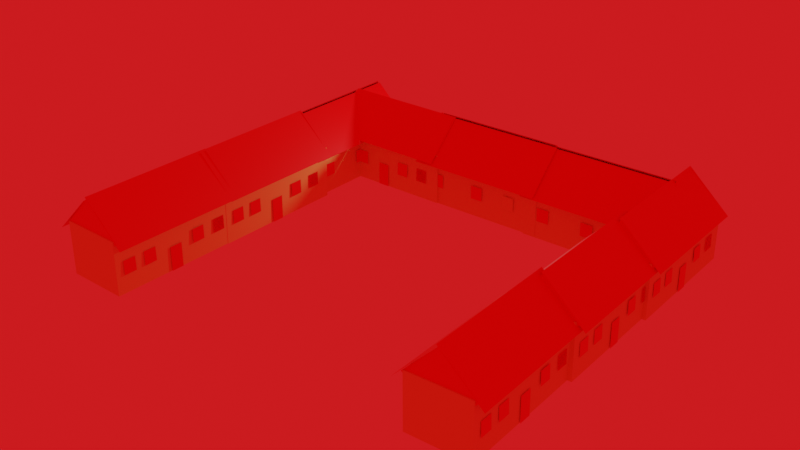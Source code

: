 # Source: POMPEII_HOUSE_STRUCTURE_B32.blend  (saved by Blender 3.5.10; exported with 4.5.12 LTS)
import bpy
from mathutils import Matrix  # noqa: F401  (used for matrix-valued properties, if any)

bpy.ops.wm.read_factory_settings(use_empty=True)
scene = bpy.context.scene
scene.name = 'Scene'

# ---- collections
col_collection = bpy.data.collections.new('Collection'); scene.collection.children.link(col_collection)

# ---- materials (node trees are filled in below, after node groups)
mat_material_003 = bpy.data.materials.new('Material.003')
mat_material_003.use_transparent_shadow = False
mat_material_001 = bpy.data.materials.new('Material.001')
mat_material_001.use_transparent_shadow = False
mat_material_002 = bpy.data.materials.new('Material.002')
mat_material_002.use_transparent_shadow = False
mat_material_004 = bpy.data.materials.new('Material.004')
mat_material_004.use_transparent_shadow = False
mat_material_005 = bpy.data.materials.new('Material.005')
mat_material_005.use_transparent_shadow = False
mat_material_006 = bpy.data.materials.new('Material.006')
mat_material_006.use_transparent_shadow = False
mat_material_007 = bpy.data.materials.new('Material.007')
mat_material_007.use_transparent_shadow = False
mat_material_008 = bpy.data.materials.new('Material.008')
mat_material_008.use_transparent_shadow = False
mat_material_009 = bpy.data.materials.new('Material.009')
mat_material_009.use_transparent_shadow = False
mat_material_010 = bpy.data.materials.new('Material.010')
mat_material_010.use_transparent_shadow = False
mat_material_011 = bpy.data.materials.new('Material.011')
mat_material_011.use_transparent_shadow = False
mat_material_012 = bpy.data.materials.new('Material.012')
mat_material_012.use_transparent_shadow = False
mat_material_013 = bpy.data.materials.new('Material.013')
mat_material_013.use_transparent_shadow = False
mat_material_014 = bpy.data.materials.new('Material.014')
mat_material_014.use_transparent_shadow = False
mat_material_015 = bpy.data.materials.new('Material.015')
mat_material_015.use_transparent_shadow = False
mat_material_016 = bpy.data.materials.new('Material.016')
mat_material_016.use_transparent_shadow = False
mat_material_017 = bpy.data.materials.new('Material.017')
mat_material_017.use_transparent_shadow = False
mat_material_018 = bpy.data.materials.new('Material.018')
mat_material_018.use_transparent_shadow = False

# ---- material node trees
mat_material_003.use_nodes = True; mat_material_003.node_tree.nodes.clear()
_N = mat_material_003.node_tree.nodes; _L = mat_material_003.node_tree.links
n0 = _N.new('ShaderNodeBsdfPrincipled'); n0.name = 'Principled BSDF'; n0.location = (10, 300)
n0.distribution = 'GGX'
n0.subsurface_method = 'RANDOM_WALK_SKIN'
n0.inputs[0].default_value = (0.8404, 0.672, 0.2004, 1.0)
n0.inputs[3].default_value = 1.45
n0.inputs[27].default_value = (0.0, 0.0, 0.0, 1.0)
n0.inputs[28].default_value = 1.0
n1 = _N.new('ShaderNodeOutputMaterial'); n1.name = 'Material Output'; n1.location = (300, 300)
_L.new(n0.outputs[0], n1.inputs[0])
n1.is_active_output = True
mat_material_001.use_nodes = True; mat_material_001.node_tree.nodes.clear()
_N = mat_material_001.node_tree.nodes; _L = mat_material_001.node_tree.links
n0 = _N.new('ShaderNodeBsdfPrincipled'); n0.name = 'Principled BSDF'; n0.location = (10, 300)
n0.distribution = 'GGX'
n0.subsurface_method = 'RANDOM_WALK_SKIN'
n0.inputs[0].default_value = (0.9282, 0.0, 0.002112, 1.0)
n0.inputs[3].default_value = 1.45
n0.inputs[27].default_value = (0.0, 0.0, 0.0, 1.0)
n0.inputs[28].default_value = 1.0
n1 = _N.new('ShaderNodeOutputMaterial'); n1.name = 'Material Output'; n1.location = (300, 300)
_L.new(n0.outputs[0], n1.inputs[0])
n1.is_active_output = True
mat_material_002.use_nodes = True; mat_material_002.node_tree.nodes.clear()
_N = mat_material_002.node_tree.nodes; _L = mat_material_002.node_tree.links
n0 = _N.new('ShaderNodeBsdfPrincipled'); n0.name = 'Principled BSDF'; n0.location = (10, 300)
n0.distribution = 'GGX'
n0.subsurface_method = 'RANDOM_WALK_SKIN'
n0.inputs[0].default_value = (0.8404, 0.672, 0.2004, 1.0)
n0.inputs[3].default_value = 1.45
n0.inputs[27].default_value = (0.0, 0.0, 0.0, 1.0)
n0.inputs[28].default_value = 1.0
n1 = _N.new('ShaderNodeOutputMaterial'); n1.name = 'Material Output'; n1.location = (300, 300)
_L.new(n0.outputs[0], n1.inputs[0])
n1.is_active_output = True
mat_material_004.use_nodes = True; mat_material_004.node_tree.nodes.clear()
_N = mat_material_004.node_tree.nodes; _L = mat_material_004.node_tree.links
n0 = _N.new('ShaderNodeBsdfPrincipled'); n0.name = 'Principled BSDF'; n0.location = (10, 300)
n0.distribution = 'GGX'
n0.subsurface_method = 'RANDOM_WALK_SKIN'
n0.inputs[0].default_value = (0.9282, 0.0, 0.002112, 1.0)
n0.inputs[3].default_value = 1.45
n0.inputs[27].default_value = (0.0, 0.0, 0.0, 1.0)
n0.inputs[28].default_value = 1.0
n1 = _N.new('ShaderNodeOutputMaterial'); n1.name = 'Material Output'; n1.location = (300, 300)
_L.new(n0.outputs[0], n1.inputs[0])
n1.is_active_output = True
mat_material_005.use_nodes = True; mat_material_005.node_tree.nodes.clear()
_N = mat_material_005.node_tree.nodes; _L = mat_material_005.node_tree.links
n0 = _N.new('ShaderNodeBsdfPrincipled'); n0.name = 'Principled BSDF'; n0.location = (10, 300)
n0.distribution = 'GGX'
n0.subsurface_method = 'RANDOM_WALK_SKIN'
n0.inputs[0].default_value = (0.8404, 0.672, 0.2004, 1.0)
n0.inputs[3].default_value = 1.45
n0.inputs[27].default_value = (0.0, 0.0, 0.0, 1.0)
n0.inputs[28].default_value = 1.0
n1 = _N.new('ShaderNodeOutputMaterial'); n1.name = 'Material Output'; n1.location = (300, 300)
_L.new(n0.outputs[0], n1.inputs[0])
n1.is_active_output = True
mat_material_006.use_nodes = True; mat_material_006.node_tree.nodes.clear()
_N = mat_material_006.node_tree.nodes; _L = mat_material_006.node_tree.links
n0 = _N.new('ShaderNodeBsdfPrincipled'); n0.name = 'Principled BSDF'; n0.location = (10, 300)
n0.distribution = 'GGX'
n0.subsurface_method = 'RANDOM_WALK_SKIN'
n0.inputs[0].default_value = (0.9282, 0.0, 0.002112, 1.0)
n0.inputs[3].default_value = 1.45
n0.inputs[27].default_value = (0.0, 0.0, 0.0, 1.0)
n0.inputs[28].default_value = 1.0
n1 = _N.new('ShaderNodeOutputMaterial'); n1.name = 'Material Output'; n1.location = (300, 300)
_L.new(n0.outputs[0], n1.inputs[0])
n1.is_active_output = True
mat_material_007.use_nodes = True; mat_material_007.node_tree.nodes.clear()
_N = mat_material_007.node_tree.nodes; _L = mat_material_007.node_tree.links
n0 = _N.new('ShaderNodeBsdfPrincipled'); n0.name = 'Principled BSDF'; n0.location = (10, 300)
n0.distribution = 'GGX'
n0.subsurface_method = 'RANDOM_WALK_SKIN'
n0.inputs[0].default_value = (0.8404, 0.672, 0.2004, 1.0)
n0.inputs[3].default_value = 1.45
n0.inputs[27].default_value = (0.0, 0.0, 0.0, 1.0)
n0.inputs[28].default_value = 1.0
n1 = _N.new('ShaderNodeOutputMaterial'); n1.name = 'Material Output'; n1.location = (300, 300)
_L.new(n0.outputs[0], n1.inputs[0])
n1.is_active_output = True
mat_material_008.use_nodes = True; mat_material_008.node_tree.nodes.clear()
_N = mat_material_008.node_tree.nodes; _L = mat_material_008.node_tree.links
n0 = _N.new('ShaderNodeBsdfPrincipled'); n0.name = 'Principled BSDF'; n0.location = (10, 300)
n0.distribution = 'GGX'
n0.subsurface_method = 'RANDOM_WALK_SKIN'
n0.inputs[0].default_value = (0.9282, 0.0, 0.002112, 1.0)
n0.inputs[3].default_value = 1.45
n0.inputs[27].default_value = (0.0, 0.0, 0.0, 1.0)
n0.inputs[28].default_value = 1.0
n1 = _N.new('ShaderNodeOutputMaterial'); n1.name = 'Material Output'; n1.location = (300, 300)
_L.new(n0.outputs[0], n1.inputs[0])
n1.is_active_output = True
mat_material_009.use_nodes = True; mat_material_009.node_tree.nodes.clear()
_N = mat_material_009.node_tree.nodes; _L = mat_material_009.node_tree.links
n0 = _N.new('ShaderNodeBsdfPrincipled'); n0.name = 'Principled BSDF'; n0.location = (10, 300)
n0.distribution = 'GGX'
n0.subsurface_method = 'RANDOM_WALK_SKIN'
n0.inputs[0].default_value = (0.8404, 0.672, 0.2004, 1.0)
n0.inputs[3].default_value = 1.45
n0.inputs[27].default_value = (0.0, 0.0, 0.0, 1.0)
n0.inputs[28].default_value = 1.0
n1 = _N.new('ShaderNodeOutputMaterial'); n1.name = 'Material Output'; n1.location = (300, 300)
_L.new(n0.outputs[0], n1.inputs[0])
n1.is_active_output = True
mat_material_010.use_nodes = True; mat_material_010.node_tree.nodes.clear()
_N = mat_material_010.node_tree.nodes; _L = mat_material_010.node_tree.links
n0 = _N.new('ShaderNodeBsdfPrincipled'); n0.name = 'Principled BSDF'; n0.location = (10, 300)
n0.distribution = 'GGX'
n0.subsurface_method = 'RANDOM_WALK_SKIN'
n0.inputs[0].default_value = (0.9282, 0.0, 0.002112, 1.0)
n0.inputs[3].default_value = 1.45
n0.inputs[27].default_value = (0.0, 0.0, 0.0, 1.0)
n0.inputs[28].default_value = 1.0
n1 = _N.new('ShaderNodeOutputMaterial'); n1.name = 'Material Output'; n1.location = (300, 300)
_L.new(n0.outputs[0], n1.inputs[0])
n1.is_active_output = True
mat_material_011.use_nodes = True; mat_material_011.node_tree.nodes.clear()
_N = mat_material_011.node_tree.nodes; _L = mat_material_011.node_tree.links
n0 = _N.new('ShaderNodeBsdfPrincipled'); n0.name = 'Principled BSDF'; n0.location = (10, 300)
n0.distribution = 'GGX'
n0.subsurface_method = 'RANDOM_WALK_SKIN'
n0.inputs[0].default_value = (0.8404, 0.672, 0.2004, 1.0)
n0.inputs[3].default_value = 1.45
n0.inputs[27].default_value = (0.0, 0.0, 0.0, 1.0)
n0.inputs[28].default_value = 1.0
n1 = _N.new('ShaderNodeOutputMaterial'); n1.name = 'Material Output'; n1.location = (300, 300)
_L.new(n0.outputs[0], n1.inputs[0])
n1.is_active_output = True
mat_material_012.use_nodes = True; mat_material_012.node_tree.nodes.clear()
_N = mat_material_012.node_tree.nodes; _L = mat_material_012.node_tree.links
n0 = _N.new('ShaderNodeBsdfPrincipled'); n0.name = 'Principled BSDF'; n0.location = (10, 300)
n0.distribution = 'GGX'
n0.subsurface_method = 'RANDOM_WALK_SKIN'
n0.inputs[0].default_value = (0.9282, 0.0, 0.002112, 1.0)
n0.inputs[3].default_value = 1.45
n0.inputs[27].default_value = (0.0, 0.0, 0.0, 1.0)
n0.inputs[28].default_value = 1.0
n1 = _N.new('ShaderNodeOutputMaterial'); n1.name = 'Material Output'; n1.location = (300, 300)
_L.new(n0.outputs[0], n1.inputs[0])
n1.is_active_output = True
mat_material_013.use_nodes = True; mat_material_013.node_tree.nodes.clear()
_N = mat_material_013.node_tree.nodes; _L = mat_material_013.node_tree.links
n0 = _N.new('ShaderNodeBsdfPrincipled'); n0.name = 'Principled BSDF'; n0.location = (10, 300)
n0.distribution = 'GGX'
n0.subsurface_method = 'RANDOM_WALK_SKIN'
n0.inputs[0].default_value = (0.8404, 0.672, 0.2004, 1.0)
n0.inputs[3].default_value = 1.45
n0.inputs[27].default_value = (0.0, 0.0, 0.0, 1.0)
n0.inputs[28].default_value = 1.0
n1 = _N.new('ShaderNodeOutputMaterial'); n1.name = 'Material Output'; n1.location = (300, 300)
_L.new(n0.outputs[0], n1.inputs[0])
n1.is_active_output = True
mat_material_014.use_nodes = True; mat_material_014.node_tree.nodes.clear()
_N = mat_material_014.node_tree.nodes; _L = mat_material_014.node_tree.links
n0 = _N.new('ShaderNodeBsdfPrincipled'); n0.name = 'Principled BSDF'; n0.location = (10, 300)
n0.distribution = 'GGX'
n0.subsurface_method = 'RANDOM_WALK_SKIN'
n0.inputs[0].default_value = (0.9282, 0.0, 0.002112, 1.0)
n0.inputs[3].default_value = 1.45
n0.inputs[27].default_value = (0.0, 0.0, 0.0, 1.0)
n0.inputs[28].default_value = 1.0
n1 = _N.new('ShaderNodeOutputMaterial'); n1.name = 'Material Output'; n1.location = (300, 300)
_L.new(n0.outputs[0], n1.inputs[0])
n1.is_active_output = True
mat_material_015.use_nodes = True; mat_material_015.node_tree.nodes.clear()
_N = mat_material_015.node_tree.nodes; _L = mat_material_015.node_tree.links
n0 = _N.new('ShaderNodeBsdfPrincipled'); n0.name = 'Principled BSDF'; n0.location = (10, 300)
n0.distribution = 'GGX'
n0.subsurface_method = 'RANDOM_WALK_SKIN'
n0.inputs[0].default_value = (0.8404, 0.672, 0.2004, 1.0)
n0.inputs[3].default_value = 1.45
n0.inputs[27].default_value = (0.0, 0.0, 0.0, 1.0)
n0.inputs[28].default_value = 1.0
n1 = _N.new('ShaderNodeOutputMaterial'); n1.name = 'Material Output'; n1.location = (300, 300)
_L.new(n0.outputs[0], n1.inputs[0])
n1.is_active_output = True
mat_material_016.use_nodes = True; mat_material_016.node_tree.nodes.clear()
_N = mat_material_016.node_tree.nodes; _L = mat_material_016.node_tree.links
n0 = _N.new('ShaderNodeBsdfPrincipled'); n0.name = 'Principled BSDF'; n0.location = (10, 300)
n0.distribution = 'GGX'
n0.subsurface_method = 'RANDOM_WALK_SKIN'
n0.inputs[0].default_value = (0.9282, 0.0, 0.002112, 1.0)
n0.inputs[3].default_value = 1.45
n0.inputs[27].default_value = (0.0, 0.0, 0.0, 1.0)
n0.inputs[28].default_value = 1.0
n1 = _N.new('ShaderNodeOutputMaterial'); n1.name = 'Material Output'; n1.location = (300, 300)
_L.new(n0.outputs[0], n1.inputs[0])
n1.is_active_output = True
mat_material_017.use_nodes = True; mat_material_017.node_tree.nodes.clear()
_N = mat_material_017.node_tree.nodes; _L = mat_material_017.node_tree.links
n0 = _N.new('ShaderNodeBsdfPrincipled'); n0.name = 'Principled BSDF'; n0.location = (10, 300)
n0.distribution = 'GGX'
n0.subsurface_method = 'RANDOM_WALK_SKIN'
n0.inputs[0].default_value = (0.8404, 0.672, 0.2004, 1.0)
n0.inputs[3].default_value = 1.45
n0.inputs[27].default_value = (0.0, 0.0, 0.0, 1.0)
n0.inputs[28].default_value = 1.0
n1 = _N.new('ShaderNodeOutputMaterial'); n1.name = 'Material Output'; n1.location = (300, 300)
_L.new(n0.outputs[0], n1.inputs[0])
n1.is_active_output = True
mat_material_018.use_nodes = True; mat_material_018.node_tree.nodes.clear()
_N = mat_material_018.node_tree.nodes; _L = mat_material_018.node_tree.links
n0 = _N.new('ShaderNodeBsdfPrincipled'); n0.name = 'Principled BSDF'; n0.location = (10, 300)
n0.distribution = 'GGX'
n0.subsurface_method = 'RANDOM_WALK_SKIN'
n0.inputs[0].default_value = (0.9282, 0.0, 0.002112, 1.0)
n0.inputs[3].default_value = 1.45
n0.inputs[27].default_value = (0.0, 0.0, 0.0, 1.0)
n0.inputs[28].default_value = 1.0
n1 = _N.new('ShaderNodeOutputMaterial'); n1.name = 'Material Output'; n1.location = (300, 300)
_L.new(n0.outputs[0], n1.inputs[0])
n1.is_active_output = True

# ---- world
world_plane = bpy.data.worlds.new('plane'); scene.world = world_plane
world_plane.use_nodes = True; world_plane.node_tree.nodes.clear()
_N = world_plane.node_tree.nodes; _L = world_plane.node_tree.links
n0 = _N.new('ShaderNodeOutputWorld'); n0.name = 'World Output'; n0.location = (300, 300)
n1 = _N.new('ShaderNodeBackground'); n1.name = 'Background'; n1.location = (10, 300)
n1.inputs[0].default_value = (0.9182, 0.01072, 0.01294, 1.0)
_L.new(n1.outputs[0], n0.inputs[0])
n0.is_active_output = True
world_plane.color = (0.9082, 0.002695, 0.005353)
world_plane.use_sun_shadow = False
world_plane.sun_shadow_jitter_overblur = 0.0

# ---- lights
light_light = bpy.data.lights.new('Light', 'POINT')
light_light.transmission_factor = 0.0
light_light.energy = 1000.0
light_light.shadow_soft_size = 0.1
light_light.shadow_maximum_resolution = 0.006
light_light.use_absolute_resolution = True

# ---- meshes
me_plane_010 = bpy.data.meshes.new('Plane.010')
me_plane_010.from_pydata([(-1.0, -1.0, 0.0), (1.0, -1.0, 0.0), (-1.0, 1.0, 0.0), (1.0, 1.0, 0.0), (16.65, -4.015, -0.1356), (16.65, 3.618, -0.03002), (16.65, -3.741, -3.974), (16.65, 3.892, -3.868), (-4.95, -4.015, -0.1356), (-4.95, 3.618, -0.03002), (-4.95, -3.741, -3.974), (-4.95, 3.892, -3.868), (-5.175, -8.107, -1.996), (16.62, -8.107, -1.996), (-5.175, -2.703, 0.5454), (16.62, -2.703, 0.5454), (-4.9, -2.77, -4.496), (16.35, -2.77, -4.496), (-4.9, -8.501, -1.983), (16.35, -8.501, -1.983), (16.21, -3.557, 0.08325), (16.11, -8.361, -2.129), (16.34, 0.9106, -1.796), (16.24, -3.894, -4.008), (-4.8, -3.755, 0.01103), (-4.89, -8.403, -2.129), (-4.66, 1.106, -2.034), (-4.75, -3.542, -4.174), (4.35, 0.3746, -3.97), (6.35, 0.3746, -3.97), (4.35, 3.874, -3.935), (6.35, 3.874, -3.935), (8.475, -0.7144, -3.998), (10.48, -0.7144, -3.998), (8.475, 1.286, -3.998), (10.48, 1.286, -3.998), (-3.675, -0.7166, -3.968), (-1.675, -0.7166, -3.968), (-3.675, 1.283, -3.968), (-1.675, 1.283, -3.968), (12.3, -0.9986, -0.01999), (14.3, -0.9986, -0.01999), (12.3, 1.001, -0.01999), (14.3, 1.001, -0.01999), (-0.175, -0.7166, -3.968), (1.825, -0.7166, -3.968), (-0.175, 1.283, -3.968), (1.825, 1.283, -3.968), (12.4, -0.7166, -3.968), (14.4, -0.7166, -3.968), (12.4, 1.283, -3.968), (14.4, 1.283, -3.968), (12.4, -0.7166, -3.968), (14.4, -0.7166, -3.968), (12.4, 1.283, -3.968), (14.4, 1.283, -3.968), (4.8, -1.0, -1.192e-07), (6.8, -1.0, -1.192e-07), (4.8, 1.0, -1.192e-07), (6.8, 1.0, -1.192e-07)], [], [(0, 1, 3, 2), (4, 8, 10, 6), (7, 6, 10, 11), (11, 10, 8, 9), (9, 5, 7, 11), (5, 4, 6, 7), (9, 8, 4, 5), (12, 13, 15, 14), (16, 17, 19, 18), (20, 21, 23, 22), (24, 25, 27, 26), (28, 29, 31, 30), (32, 33, 35, 34), (36, 37, 39, 38), (40, 41, 43, 42), (44, 45, 47, 46), (48, 49, 51, 50), (52, 53, 55, 54), (56, 57, 59, 58)])
me_plane_010.polygons.foreach_set('material_index', [0, 0, 0, 0, 0, 0, 0, 1, 1, 1, 1, 1, 1, 1, 1, 1, 1, 1, 1])
_uv = me_plane_010.uv_layers.new(name='UVMap')
_uv.uv.foreach_set('vector', [0.0, 0.0, 1.0, 0.0, 1.0, 1.0, 0.0, 1.0, 0.625, 0.5, 0.875, 0.5, 0.875, 0.75, 0.625, 0.75, 0.375, 0.75, 0.625, 0.75, 0.625, 1.0, 0.375, 1.0, 0.375, 0.0, 0.625, 0.0, 0.625, 0.25, 0.375, 0.25, 0.125, 0.5, 0.375, 0.5, 0.375, 0.75, 0.125, 0.75, 0.375, 0.5, 0.625, 0.5, 0.625, 0.75, 0.375, 0.75, 0.375, 0.25, 0.625, 0.25, 0.625, 0.5, 0.375, 0.5, 0.0, 0.0, 1.0, 0.0, 1.0, 1.0, 0.0, 1.0, 0.0, 0.0, 1.0, 0.0, 1.0, 1.0, 0.0, 1.0, 0.0, 0.0, 1.0, 0.0, 1.0, 1.0, 0.0, 1.0, 0.0, 0.0, 1.0, 0.0, 1.0, 1.0, 0.0, 1.0, 0.0, 0.0, 1.0, 0.0, 1.0, 1.0, 0.0, 1.0, 0.0, 0.0, 1.0, 0.0, 1.0, 1.0, 0.0, 1.0, 0.0, 0.0, 1.0, 0.0, 1.0, 1.0, 0.0, 1.0, 0.0, 0.0, 1.0, 0.0, 1.0, 1.0, 0.0, 1.0, 0.0, 0.0, 1.0, 0.0, 1.0, 1.0, 0.0, 1.0, 0.0, 0.0, 1.0, 0.0, 1.0, 1.0, 0.0, 1.0, 0.0, 0.0, 1.0, 0.0, 1.0, 1.0, 0.0, 1.0, 0.0, 0.0, 1.0, 0.0, 1.0, 1.0, 0.0, 1.0])
_ca = me_plane_010.color_attributes.new('Color', 'FLOAT_COLOR', 'POINT')
_ca.data.foreach_set('color', [1.0, 1.0, 1.0, 1.0, 1.0, 1.0, 1.0, 1.0, 1.0, 1.0, 1.0, 1.0, 1.0, 1.0, 1.0, 1.0, 0.7632, 0.001384, 0.0, 1.0, 0.7632, 0.001384, 0.0, 1.0, 0.7632, 0.001384, 0.0, 1.0, 0.7632, 0.001384, 0.0, 1.0, 0.7632, 0.001384, 0.0, 1.0, 0.7632, 0.001384, 0.0, 1.0, 0.7632, 0.001384, 0.0, 1.0, 0.7632, 0.001384, 0.0, 1.0, 0.7632, 0.001384, 0.0, 1.0, 0.7632, 0.001384, 0.0, 1.0, 0.7632, 0.001384, 0.0, 1.0, 0.7632, 0.001384, 0.0, 1.0, 1.0, 1.0, 1.0, 1.0, 1.0, 1.0, 1.0, 1.0, 1.0, 1.0, 1.0, 1.0, 1.0, 1.0, 1.0, 1.0, 1.0, 1.0, 1.0, 1.0, 1.0, 1.0, 1.0, 1.0, 1.0, 1.0, 1.0, 1.0, 1.0, 1.0, 1.0, 1.0, 1.0, 1.0, 1.0, 1.0, 1.0, 1.0, 1.0, 1.0, 1.0, 1.0, 1.0, 1.0, 1.0, 1.0, 1.0, 1.0, 1.0, 1.0, 1.0, 1.0, 1.0, 1.0, 1.0, 1.0, 1.0, 1.0, 1.0, 1.0, 1.0, 1.0, 1.0, 1.0, 1.0, 1.0, 1.0, 1.0, 1.0, 1.0, 1.0, 1.0, 1.0, 1.0, 1.0, 1.0, 1.0, 1.0, 1.0, 1.0, 1.0, 1.0, 1.0, 1.0, 1.0, 1.0, 1.0, 1.0, 1.0, 1.0, 1.0, 1.0, 1.0, 1.0, 1.0, 1.0, 1.0, 1.0, 1.0, 1.0, 1.0, 1.0, 1.0, 1.0, 1.0, 1.0, 1.0, 1.0, 1.0, 1.0, 1.0, 1.0, 1.0, 1.0, 1.0, 1.0, 1.0, 1.0, 1.0, 1.0, 1.0, 1.0, 1.0, 1.0, 1.0, 1.0, 1.0, 1.0, 1.0, 1.0, 1.0, 1.0, 1.0, 1.0, 1.0, 1.0, 1.0, 1.0, 1.0, 1.0, 1.0, 1.0, 1.0, 1.0, 1.0, 1.0, 1.0, 1.0, 1.0, 1.0, 1.0, 1.0, 1.0, 1.0, 1.0, 1.0, 1.0, 1.0, 1.0, 1.0, 1.0, 1.0, 1.0, 1.0, 1.0, 1.0, 1.0, 1.0, 1.0, 1.0, 1.0, 1.0, 1.0, 1.0, 1.0, 1.0])
me_plane_010.materials.append(mat_material_003)
me_plane_010.materials.append(mat_material_001)
me_plane_010.update()
me_plane_001 = bpy.data.meshes.new('Plane.001')
me_plane_001.from_pydata([(-1.0, -1.0, 0.0), (1.0, -1.0, 0.0), (-1.0, 1.0, 0.0), (1.0, 1.0, 0.0), (16.65, -4.015, -0.1356), (16.65, 3.618, -0.03002), (16.65, -3.741, -3.974), (16.65, 3.892, -3.868), (-4.95, -4.015, -0.1356), (-4.95, 3.618, -0.03002), (-4.95, -3.741, -3.974), (-4.95, 3.892, -3.868), (-5.175, -8.107, -1.996), (16.62, -8.107, -1.996), (-5.175, -2.703, 0.5454), (16.62, -2.703, 0.5454), (-4.9, -2.77, -4.496), (16.35, -2.77, -4.496), (-4.9, -8.501, -1.983), (16.35, -8.501, -1.983), (16.21, -3.557, 0.08325), (16.11, -8.361, -2.129), (16.34, 0.9106, -1.796), (16.24, -3.894, -4.008), (-4.8, -3.755, 0.01103), (-4.89, -8.403, -2.129), (-4.66, 1.106, -2.034), (-4.75, -3.542, -4.174), (4.35, 0.3746, -3.97), (6.35, 0.3746, -3.97), (4.35, 3.874, -3.935), (6.35, 3.874, -3.935), (8.475, -0.7144, -3.998), (10.48, -0.7144, -3.998), (8.475, 1.286, -3.998), (10.48, 1.286, -3.998), (-3.675, -0.7166, -3.968), (-1.675, -0.7166, -3.968), (-3.675, 1.283, -3.968), (-1.675, 1.283, -3.968), (12.3, -0.9986, -0.01999), (14.3, -0.9986, -0.01999), (12.3, 1.001, -0.01999), (14.3, 1.001, -0.01999), (-0.175, -0.7166, -3.968), (1.825, -0.7166, -3.968), (-0.175, 1.283, -3.968), (1.825, 1.283, -3.968), (12.4, -0.7166, -3.968), (14.4, -0.7166, -3.968), (12.4, 1.283, -3.968), (14.4, 1.283, -3.968), (12.4, -0.7166, -3.968), (14.4, -0.7166, -3.968), (12.4, 1.283, -3.968), (14.4, 1.283, -3.968), (4.8, -1.0, -1.192e-07), (6.8, -1.0, -1.192e-07), (4.8, 1.0, -1.192e-07), (6.8, 1.0, -1.192e-07)], [], [(0, 1, 3, 2), (4, 8, 10, 6), (7, 6, 10, 11), (11, 10, 8, 9), (9, 5, 7, 11), (5, 4, 6, 7), (9, 8, 4, 5), (12, 13, 15, 14), (16, 17, 19, 18), (20, 21, 23, 22), (24, 25, 27, 26), (28, 29, 31, 30), (32, 33, 35, 34), (36, 37, 39, 38), (40, 41, 43, 42), (44, 45, 47, 46), (48, 49, 51, 50), (52, 53, 55, 54), (56, 57, 59, 58)])
me_plane_001.polygons.foreach_set('material_index', [0, 0, 0, 0, 0, 0, 0, 1, 1, 1, 1, 1, 1, 1, 1, 1, 1, 1, 1])
_uv = me_plane_001.uv_layers.new(name='UVMap')
_uv.uv.foreach_set('vector', [0.0, 0.0, 1.0, 0.0, 1.0, 1.0, 0.0, 1.0, 0.625, 0.5, 0.875, 0.5, 0.875, 0.75, 0.625, 0.75, 0.375, 0.75, 0.625, 0.75, 0.625, 1.0, 0.375, 1.0, 0.375, 0.0, 0.625, 0.0, 0.625, 0.25, 0.375, 0.25, 0.125, 0.5, 0.375, 0.5, 0.375, 0.75, 0.125, 0.75, 0.375, 0.5, 0.625, 0.5, 0.625, 0.75, 0.375, 0.75, 0.375, 0.25, 0.625, 0.25, 0.625, 0.5, 0.375, 0.5, 0.0, 0.0, 1.0, 0.0, 1.0, 1.0, 0.0, 1.0, 0.0, 0.0, 1.0, 0.0, 1.0, 1.0, 0.0, 1.0, 0.0, 0.0, 1.0, 0.0, 1.0, 1.0, 0.0, 1.0, 0.0, 0.0, 1.0, 0.0, 1.0, 1.0, 0.0, 1.0, 0.0, 0.0, 1.0, 0.0, 1.0, 1.0, 0.0, 1.0, 0.0, 0.0, 1.0, 0.0, 1.0, 1.0, 0.0, 1.0, 0.0, 0.0, 1.0, 0.0, 1.0, 1.0, 0.0, 1.0, 0.0, 0.0, 1.0, 0.0, 1.0, 1.0, 0.0, 1.0, 0.0, 0.0, 1.0, 0.0, 1.0, 1.0, 0.0, 1.0, 0.0, 0.0, 1.0, 0.0, 1.0, 1.0, 0.0, 1.0, 0.0, 0.0, 1.0, 0.0, 1.0, 1.0, 0.0, 1.0, 0.0, 0.0, 1.0, 0.0, 1.0, 1.0, 0.0, 1.0])
_ca = me_plane_001.color_attributes.new('Color', 'FLOAT_COLOR', 'POINT')
_ca.data.foreach_set('color', [1.0, 1.0, 1.0, 1.0, 1.0, 1.0, 1.0, 1.0, 1.0, 1.0, 1.0, 1.0, 1.0, 1.0, 1.0, 1.0, 0.7632, 0.001384, 0.0, 1.0, 0.7632, 0.001384, 0.0, 1.0, 0.7632, 0.001384, 0.0, 1.0, 0.7632, 0.001384, 0.0, 1.0, 0.7632, 0.001384, 0.0, 1.0, 0.7632, 0.001384, 0.0, 1.0, 0.7632, 0.001384, 0.0, 1.0, 0.7632, 0.001384, 0.0, 1.0, 0.7632, 0.001384, 0.0, 1.0, 0.7632, 0.001384, 0.0, 1.0, 0.7632, 0.001384, 0.0, 1.0, 0.7632, 0.001384, 0.0, 1.0, 1.0, 1.0, 1.0, 1.0, 1.0, 1.0, 1.0, 1.0, 1.0, 1.0, 1.0, 1.0, 1.0, 1.0, 1.0, 1.0, 1.0, 1.0, 1.0, 1.0, 1.0, 1.0, 1.0, 1.0, 1.0, 1.0, 1.0, 1.0, 1.0, 1.0, 1.0, 1.0, 1.0, 1.0, 1.0, 1.0, 1.0, 1.0, 1.0, 1.0, 1.0, 1.0, 1.0, 1.0, 1.0, 1.0, 1.0, 1.0, 1.0, 1.0, 1.0, 1.0, 1.0, 1.0, 1.0, 1.0, 1.0, 1.0, 1.0, 1.0, 1.0, 1.0, 1.0, 1.0, 1.0, 1.0, 1.0, 1.0, 1.0, 1.0, 1.0, 1.0, 1.0, 1.0, 1.0, 1.0, 1.0, 1.0, 1.0, 1.0, 1.0, 1.0, 1.0, 1.0, 1.0, 1.0, 1.0, 1.0, 1.0, 1.0, 1.0, 1.0, 1.0, 1.0, 1.0, 1.0, 1.0, 1.0, 1.0, 1.0, 1.0, 1.0, 1.0, 1.0, 1.0, 1.0, 1.0, 1.0, 1.0, 1.0, 1.0, 1.0, 1.0, 1.0, 1.0, 1.0, 1.0, 1.0, 1.0, 1.0, 1.0, 1.0, 1.0, 1.0, 1.0, 1.0, 1.0, 1.0, 1.0, 1.0, 1.0, 1.0, 1.0, 1.0, 1.0, 1.0, 1.0, 1.0, 1.0, 1.0, 1.0, 1.0, 1.0, 1.0, 1.0, 1.0, 1.0, 1.0, 1.0, 1.0, 1.0, 1.0, 1.0, 1.0, 1.0, 1.0, 1.0, 1.0, 1.0, 1.0, 1.0, 1.0, 1.0, 1.0, 1.0, 1.0, 1.0, 1.0, 1.0, 1.0, 1.0, 1.0, 1.0, 1.0, 1.0, 1.0])
me_plane_001.materials.append(mat_material_002)
me_plane_001.materials.append(mat_material_004)
me_plane_001.update()
me_plane_002 = bpy.data.meshes.new('Plane.002')
me_plane_002.from_pydata([(-1.0, -1.0, 0.0), (1.0, -1.0, 0.0), (-1.0, 1.0, 0.0), (1.0, 1.0, 0.0), (16.65, -4.015, -0.1356), (16.65, 3.618, -0.03002), (16.65, -3.741, -3.974), (16.65, 3.892, -3.868), (-4.95, -4.015, -0.1356), (-4.95, 3.618, -0.03002), (-4.95, -3.741, -3.974), (-4.95, 3.892, -3.868), (-5.175, -8.107, -1.996), (16.62, -8.107, -1.996), (-5.175, -2.703, 0.5454), (16.62, -2.703, 0.5454), (-4.9, -2.77, -4.496), (16.35, -2.77, -4.496), (-4.9, -8.501, -1.983), (16.35, -8.501, -1.983), (16.21, -3.557, 0.08325), (16.11, -8.361, -2.129), (16.34, 0.9106, -1.796), (16.24, -3.894, -4.008), (-4.8, -3.755, 0.01103), (-4.89, -8.403, -2.129), (-4.66, 1.106, -2.034), (-4.75, -3.542, -4.174), (4.35, 0.3746, -3.97), (6.35, 0.3746, -3.97), (4.35, 3.874, -3.935), (6.35, 3.874, -3.935), (8.475, -0.7144, -3.998), (10.48, -0.7144, -3.998), (8.475, 1.286, -3.998), (10.48, 1.286, -3.998), (-3.675, -0.7166, -3.968), (-1.675, -0.7166, -3.968), (-3.675, 1.283, -3.968), (-1.675, 1.283, -3.968), (12.3, -0.9986, -0.01999), (14.3, -0.9986, -0.01999), (12.3, 1.001, -0.01999), (14.3, 1.001, -0.01999), (-0.175, -0.7166, -3.968), (1.825, -0.7166, -3.968), (-0.175, 1.283, -3.968), (1.825, 1.283, -3.968), (12.4, -0.7166, -3.968), (14.4, -0.7166, -3.968), (12.4, 1.283, -3.968), (14.4, 1.283, -3.968), (12.4, -0.7166, -3.968), (14.4, -0.7166, -3.968), (12.4, 1.283, -3.968), (14.4, 1.283, -3.968), (4.8, -1.0, -1.192e-07), (6.8, -1.0, -1.192e-07), (4.8, 1.0, -1.192e-07), (6.8, 1.0, -1.192e-07)], [], [(0, 1, 3, 2), (4, 8, 10, 6), (7, 6, 10, 11), (11, 10, 8, 9), (9, 5, 7, 11), (5, 4, 6, 7), (9, 8, 4, 5), (12, 13, 15, 14), (16, 17, 19, 18), (20, 21, 23, 22), (24, 25, 27, 26), (28, 29, 31, 30), (32, 33, 35, 34), (36, 37, 39, 38), (40, 41, 43, 42), (44, 45, 47, 46), (48, 49, 51, 50), (52, 53, 55, 54), (56, 57, 59, 58)])
me_plane_002.polygons.foreach_set('material_index', [0, 0, 0, 0, 0, 0, 0, 1, 1, 1, 1, 1, 1, 1, 1, 1, 1, 1, 1])
_uv = me_plane_002.uv_layers.new(name='UVMap')
_uv.uv.foreach_set('vector', [0.0, 0.0, 1.0, 0.0, 1.0, 1.0, 0.0, 1.0, 0.625, 0.5, 0.875, 0.5, 0.875, 0.75, 0.625, 0.75, 0.375, 0.75, 0.625, 0.75, 0.625, 1.0, 0.375, 1.0, 0.375, 0.0, 0.625, 0.0, 0.625, 0.25, 0.375, 0.25, 0.125, 0.5, 0.375, 0.5, 0.375, 0.75, 0.125, 0.75, 0.375, 0.5, 0.625, 0.5, 0.625, 0.75, 0.375, 0.75, 0.375, 0.25, 0.625, 0.25, 0.625, 0.5, 0.375, 0.5, 0.0, 0.0, 1.0, 0.0, 1.0, 1.0, 0.0, 1.0, 0.0, 0.0, 1.0, 0.0, 1.0, 1.0, 0.0, 1.0, 0.0, 0.0, 1.0, 0.0, 1.0, 1.0, 0.0, 1.0, 0.0, 0.0, 1.0, 0.0, 1.0, 1.0, 0.0, 1.0, 0.0, 0.0, 1.0, 0.0, 1.0, 1.0, 0.0, 1.0, 0.0, 0.0, 1.0, 0.0, 1.0, 1.0, 0.0, 1.0, 0.0, 0.0, 1.0, 0.0, 1.0, 1.0, 0.0, 1.0, 0.0, 0.0, 1.0, 0.0, 1.0, 1.0, 0.0, 1.0, 0.0, 0.0, 1.0, 0.0, 1.0, 1.0, 0.0, 1.0, 0.0, 0.0, 1.0, 0.0, 1.0, 1.0, 0.0, 1.0, 0.0, 0.0, 1.0, 0.0, 1.0, 1.0, 0.0, 1.0, 0.0, 0.0, 1.0, 0.0, 1.0, 1.0, 0.0, 1.0])
_ca = me_plane_002.color_attributes.new('Color', 'FLOAT_COLOR', 'POINT')
_ca.data.foreach_set('color', [1.0, 1.0, 1.0, 1.0, 1.0, 1.0, 1.0, 1.0, 1.0, 1.0, 1.0, 1.0, 1.0, 1.0, 1.0, 1.0, 0.7632, 0.001384, 0.0, 1.0, 0.7632, 0.001384, 0.0, 1.0, 0.7632, 0.001384, 0.0, 1.0, 0.7632, 0.001384, 0.0, 1.0, 0.7632, 0.001384, 0.0, 1.0, 0.7632, 0.001384, 0.0, 1.0, 0.7632, 0.001384, 0.0, 1.0, 0.7632, 0.001384, 0.0, 1.0, 0.7632, 0.001384, 0.0, 1.0, 0.7632, 0.001384, 0.0, 1.0, 0.7632, 0.001384, 0.0, 1.0, 0.7632, 0.001384, 0.0, 1.0, 1.0, 1.0, 1.0, 1.0, 1.0, 1.0, 1.0, 1.0, 1.0, 1.0, 1.0, 1.0, 1.0, 1.0, 1.0, 1.0, 1.0, 1.0, 1.0, 1.0, 1.0, 1.0, 1.0, 1.0, 1.0, 1.0, 1.0, 1.0, 1.0, 1.0, 1.0, 1.0, 1.0, 1.0, 1.0, 1.0, 1.0, 1.0, 1.0, 1.0, 1.0, 1.0, 1.0, 1.0, 1.0, 1.0, 1.0, 1.0, 1.0, 1.0, 1.0, 1.0, 1.0, 1.0, 1.0, 1.0, 1.0, 1.0, 1.0, 1.0, 1.0, 1.0, 1.0, 1.0, 1.0, 1.0, 1.0, 1.0, 1.0, 1.0, 1.0, 1.0, 1.0, 1.0, 1.0, 1.0, 1.0, 1.0, 1.0, 1.0, 1.0, 1.0, 1.0, 1.0, 1.0, 1.0, 1.0, 1.0, 1.0, 1.0, 1.0, 1.0, 1.0, 1.0, 1.0, 1.0, 1.0, 1.0, 1.0, 1.0, 1.0, 1.0, 1.0, 1.0, 1.0, 1.0, 1.0, 1.0, 1.0, 1.0, 1.0, 1.0, 1.0, 1.0, 1.0, 1.0, 1.0, 1.0, 1.0, 1.0, 1.0, 1.0, 1.0, 1.0, 1.0, 1.0, 1.0, 1.0, 1.0, 1.0, 1.0, 1.0, 1.0, 1.0, 1.0, 1.0, 1.0, 1.0, 1.0, 1.0, 1.0, 1.0, 1.0, 1.0, 1.0, 1.0, 1.0, 1.0, 1.0, 1.0, 1.0, 1.0, 1.0, 1.0, 1.0, 1.0, 1.0, 1.0, 1.0, 1.0, 1.0, 1.0, 1.0, 1.0, 1.0, 1.0, 1.0, 1.0, 1.0, 1.0, 1.0, 1.0, 1.0, 1.0, 1.0, 1.0])
me_plane_002.materials.append(mat_material_005)
me_plane_002.materials.append(mat_material_006)
me_plane_002.update()
me_plane_003 = bpy.data.meshes.new('Plane.003')
me_plane_003.from_pydata([(-1.0, -1.0, 0.0), (1.0, -1.0, 0.0), (-1.0, 1.0, 0.0), (1.0, 1.0, 0.0), (16.65, -4.015, -0.1356), (16.65, 3.618, -0.03002), (16.65, -3.741, -3.974), (16.65, 3.892, -3.868), (-4.95, -4.015, -0.1356), (-4.95, 3.618, -0.03002), (-4.95, -3.741, -3.974), (-4.95, 3.892, -3.868), (-5.175, -8.107, -1.996), (16.62, -8.107, -1.996), (-5.175, -2.703, 0.5454), (16.62, -2.703, 0.5454), (-4.9, -2.77, -4.496), (16.35, -2.77, -4.496), (-4.9, -8.501, -1.983), (16.35, -8.501, -1.983), (16.21, -3.557, 0.08325), (16.11, -8.361, -2.129), (16.34, 0.9106, -1.796), (16.24, -3.894, -4.008), (-4.8, -3.755, 0.01103), (-4.89, -8.403, -2.129), (-4.66, 1.106, -2.034), (-4.75, -3.542, -4.174), (4.35, 0.3746, -3.97), (6.35, 0.3746, -3.97), (4.35, 3.874, -3.935), (6.35, 3.874, -3.935), (8.475, -0.7144, -3.998), (10.48, -0.7144, -3.998), (8.475, 1.286, -3.998), (10.48, 1.286, -3.998), (-3.675, -0.7166, -3.968), (-1.675, -0.7166, -3.968), (-3.675, 1.283, -3.968), (-1.675, 1.283, -3.968), (12.3, -0.9986, -0.01999), (14.3, -0.9986, -0.01999), (12.3, 1.001, -0.01999), (14.3, 1.001, -0.01999), (-0.175, -0.7166, -3.968), (1.825, -0.7166, -3.968), (-0.175, 1.283, -3.968), (1.825, 1.283, -3.968), (12.4, -0.7166, -3.968), (14.4, -0.7166, -3.968), (12.4, 1.283, -3.968), (14.4, 1.283, -3.968), (12.4, -0.7166, -3.968), (14.4, -0.7166, -3.968), (12.4, 1.283, -3.968), (14.4, 1.283, -3.968), (4.8, -1.0, -1.192e-07), (6.8, -1.0, -1.192e-07), (4.8, 1.0, -1.192e-07), (6.8, 1.0, -1.192e-07)], [], [(0, 1, 3, 2), (4, 8, 10, 6), (7, 6, 10, 11), (11, 10, 8, 9), (9, 5, 7, 11), (5, 4, 6, 7), (9, 8, 4, 5), (12, 13, 15, 14), (16, 17, 19, 18), (20, 21, 23, 22), (24, 25, 27, 26), (28, 29, 31, 30), (32, 33, 35, 34), (36, 37, 39, 38), (40, 41, 43, 42), (44, 45, 47, 46), (48, 49, 51, 50), (52, 53, 55, 54), (56, 57, 59, 58)])
me_plane_003.polygons.foreach_set('material_index', [0, 0, 0, 0, 0, 0, 0, 1, 1, 1, 1, 1, 1, 1, 1, 1, 1, 1, 1])
_uv = me_plane_003.uv_layers.new(name='UVMap')
_uv.uv.foreach_set('vector', [0.0, 0.0, 1.0, 0.0, 1.0, 1.0, 0.0, 1.0, 0.625, 0.5, 0.875, 0.5, 0.875, 0.75, 0.625, 0.75, 0.375, 0.75, 0.625, 0.75, 0.625, 1.0, 0.375, 1.0, 0.375, 0.0, 0.625, 0.0, 0.625, 0.25, 0.375, 0.25, 0.125, 0.5, 0.375, 0.5, 0.375, 0.75, 0.125, 0.75, 0.375, 0.5, 0.625, 0.5, 0.625, 0.75, 0.375, 0.75, 0.375, 0.25, 0.625, 0.25, 0.625, 0.5, 0.375, 0.5, 0.0, 0.0, 1.0, 0.0, 1.0, 1.0, 0.0, 1.0, 0.0, 0.0, 1.0, 0.0, 1.0, 1.0, 0.0, 1.0, 0.0, 0.0, 1.0, 0.0, 1.0, 1.0, 0.0, 1.0, 0.0, 0.0, 1.0, 0.0, 1.0, 1.0, 0.0, 1.0, 0.0, 0.0, 1.0, 0.0, 1.0, 1.0, 0.0, 1.0, 0.0, 0.0, 1.0, 0.0, 1.0, 1.0, 0.0, 1.0, 0.0, 0.0, 1.0, 0.0, 1.0, 1.0, 0.0, 1.0, 0.0, 0.0, 1.0, 0.0, 1.0, 1.0, 0.0, 1.0, 0.0, 0.0, 1.0, 0.0, 1.0, 1.0, 0.0, 1.0, 0.0, 0.0, 1.0, 0.0, 1.0, 1.0, 0.0, 1.0, 0.0, 0.0, 1.0, 0.0, 1.0, 1.0, 0.0, 1.0, 0.0, 0.0, 1.0, 0.0, 1.0, 1.0, 0.0, 1.0])
_ca = me_plane_003.color_attributes.new('Color', 'FLOAT_COLOR', 'POINT')
_ca.data.foreach_set('color', [1.0, 1.0, 1.0, 1.0, 1.0, 1.0, 1.0, 1.0, 1.0, 1.0, 1.0, 1.0, 1.0, 1.0, 1.0, 1.0, 0.7632, 0.001384, 0.0, 1.0, 0.7632, 0.001384, 0.0, 1.0, 0.7632, 0.001384, 0.0, 1.0, 0.7632, 0.001384, 0.0, 1.0, 0.7632, 0.001384, 0.0, 1.0, 0.7632, 0.001384, 0.0, 1.0, 0.7632, 0.001384, 0.0, 1.0, 0.7632, 0.001384, 0.0, 1.0, 0.7632, 0.001384, 0.0, 1.0, 0.7632, 0.001384, 0.0, 1.0, 0.7632, 0.001384, 0.0, 1.0, 0.7632, 0.001384, 0.0, 1.0, 1.0, 1.0, 1.0, 1.0, 1.0, 1.0, 1.0, 1.0, 1.0, 1.0, 1.0, 1.0, 1.0, 1.0, 1.0, 1.0, 1.0, 1.0, 1.0, 1.0, 1.0, 1.0, 1.0, 1.0, 1.0, 1.0, 1.0, 1.0, 1.0, 1.0, 1.0, 1.0, 1.0, 1.0, 1.0, 1.0, 1.0, 1.0, 1.0, 1.0, 1.0, 1.0, 1.0, 1.0, 1.0, 1.0, 1.0, 1.0, 1.0, 1.0, 1.0, 1.0, 1.0, 1.0, 1.0, 1.0, 1.0, 1.0, 1.0, 1.0, 1.0, 1.0, 1.0, 1.0, 1.0, 1.0, 1.0, 1.0, 1.0, 1.0, 1.0, 1.0, 1.0, 1.0, 1.0, 1.0, 1.0, 1.0, 1.0, 1.0, 1.0, 1.0, 1.0, 1.0, 1.0, 1.0, 1.0, 1.0, 1.0, 1.0, 1.0, 1.0, 1.0, 1.0, 1.0, 1.0, 1.0, 1.0, 1.0, 1.0, 1.0, 1.0, 1.0, 1.0, 1.0, 1.0, 1.0, 1.0, 1.0, 1.0, 1.0, 1.0, 1.0, 1.0, 1.0, 1.0, 1.0, 1.0, 1.0, 1.0, 1.0, 1.0, 1.0, 1.0, 1.0, 1.0, 1.0, 1.0, 1.0, 1.0, 1.0, 1.0, 1.0, 1.0, 1.0, 1.0, 1.0, 1.0, 1.0, 1.0, 1.0, 1.0, 1.0, 1.0, 1.0, 1.0, 1.0, 1.0, 1.0, 1.0, 1.0, 1.0, 1.0, 1.0, 1.0, 1.0, 1.0, 1.0, 1.0, 1.0, 1.0, 1.0, 1.0, 1.0, 1.0, 1.0, 1.0, 1.0, 1.0, 1.0, 1.0, 1.0, 1.0, 1.0, 1.0, 1.0])
me_plane_003.materials.append(mat_material_007)
me_plane_003.materials.append(mat_material_008)
me_plane_003.update()
me_plane_004 = bpy.data.meshes.new('Plane.004')
me_plane_004.from_pydata([(-1.0, -1.0, 0.0), (1.0, -1.0, 0.0), (-1.0, 1.0, 0.0), (1.0, 1.0, 0.0), (16.65, -4.015, -0.1356), (16.65, 3.618, -0.03002), (16.65, -3.741, -3.974), (16.65, 3.892, -3.868), (-4.95, -4.015, -0.1356), (-4.95, 3.618, -0.03002), (-4.95, -3.741, -3.974), (-4.95, 3.892, -3.868), (-5.175, -8.107, -1.996), (16.62, -8.107, -1.996), (-5.175, -2.703, 0.5454), (16.62, -2.703, 0.5454), (-4.9, -2.77, -4.496), (16.35, -2.77, -4.496), (-4.9, -8.501, -1.983), (16.35, -8.501, -1.983), (16.21, -3.557, 0.08325), (16.11, -8.361, -2.129), (16.34, 0.9106, -1.796), (16.24, -3.894, -4.008), (-4.8, -3.755, 0.01103), (-4.89, -8.403, -2.129), (-4.66, 1.106, -2.034), (-4.75, -3.542, -4.174), (4.35, 0.3746, -3.97), (6.35, 0.3746, -3.97), (4.35, 3.874, -3.935), (6.35, 3.874, -3.935), (8.475, -0.7144, -3.998), (10.48, -0.7144, -3.998), (8.475, 1.286, -3.998), (10.48, 1.286, -3.998), (-3.675, -0.7166, -3.968), (-1.675, -0.7166, -3.968), (-3.675, 1.283, -3.968), (-1.675, 1.283, -3.968), (12.3, -0.9986, -0.01999), (14.3, -0.9986, -0.01999), (12.3, 1.001, -0.01999), (14.3, 1.001, -0.01999), (-0.175, -0.7166, -3.968), (1.825, -0.7166, -3.968), (-0.175, 1.283, -3.968), (1.825, 1.283, -3.968), (12.4, -0.7166, -3.968), (14.4, -0.7166, -3.968), (12.4, 1.283, -3.968), (14.4, 1.283, -3.968), (12.4, -0.7166, -3.968), (14.4, -0.7166, -3.968), (12.4, 1.283, -3.968), (14.4, 1.283, -3.968), (4.8, -1.0, -1.192e-07), (6.8, -1.0, -1.192e-07), (4.8, 1.0, -1.192e-07), (6.8, 1.0, -1.192e-07)], [], [(0, 1, 3, 2), (4, 8, 10, 6), (7, 6, 10, 11), (11, 10, 8, 9), (9, 5, 7, 11), (5, 4, 6, 7), (9, 8, 4, 5), (12, 13, 15, 14), (16, 17, 19, 18), (20, 21, 23, 22), (24, 25, 27, 26), (28, 29, 31, 30), (32, 33, 35, 34), (36, 37, 39, 38), (40, 41, 43, 42), (44, 45, 47, 46), (48, 49, 51, 50), (52, 53, 55, 54), (56, 57, 59, 58)])
me_plane_004.polygons.foreach_set('material_index', [0, 0, 0, 0, 0, 0, 0, 1, 1, 1, 1, 1, 1, 1, 1, 1, 1, 1, 1])
_uv = me_plane_004.uv_layers.new(name='UVMap')
_uv.uv.foreach_set('vector', [0.0, 0.0, 1.0, 0.0, 1.0, 1.0, 0.0, 1.0, 0.625, 0.5, 0.875, 0.5, 0.875, 0.75, 0.625, 0.75, 0.375, 0.75, 0.625, 0.75, 0.625, 1.0, 0.375, 1.0, 0.375, 0.0, 0.625, 0.0, 0.625, 0.25, 0.375, 0.25, 0.125, 0.5, 0.375, 0.5, 0.375, 0.75, 0.125, 0.75, 0.375, 0.5, 0.625, 0.5, 0.625, 0.75, 0.375, 0.75, 0.375, 0.25, 0.625, 0.25, 0.625, 0.5, 0.375, 0.5, 0.0, 0.0, 1.0, 0.0, 1.0, 1.0, 0.0, 1.0, 0.0, 0.0, 1.0, 0.0, 1.0, 1.0, 0.0, 1.0, 0.0, 0.0, 1.0, 0.0, 1.0, 1.0, 0.0, 1.0, 0.0, 0.0, 1.0, 0.0, 1.0, 1.0, 0.0, 1.0, 0.0, 0.0, 1.0, 0.0, 1.0, 1.0, 0.0, 1.0, 0.0, 0.0, 1.0, 0.0, 1.0, 1.0, 0.0, 1.0, 0.0, 0.0, 1.0, 0.0, 1.0, 1.0, 0.0, 1.0, 0.0, 0.0, 1.0, 0.0, 1.0, 1.0, 0.0, 1.0, 0.0, 0.0, 1.0, 0.0, 1.0, 1.0, 0.0, 1.0, 0.0, 0.0, 1.0, 0.0, 1.0, 1.0, 0.0, 1.0, 0.0, 0.0, 1.0, 0.0, 1.0, 1.0, 0.0, 1.0, 0.0, 0.0, 1.0, 0.0, 1.0, 1.0, 0.0, 1.0])
_ca = me_plane_004.color_attributes.new('Color', 'FLOAT_COLOR', 'POINT')
_ca.data.foreach_set('color', [1.0, 1.0, 1.0, 1.0, 1.0, 1.0, 1.0, 1.0, 1.0, 1.0, 1.0, 1.0, 1.0, 1.0, 1.0, 1.0, 0.7632, 0.001384, 0.0, 1.0, 0.7632, 0.001384, 0.0, 1.0, 0.7632, 0.001384, 0.0, 1.0, 0.7632, 0.001384, 0.0, 1.0, 0.7632, 0.001384, 0.0, 1.0, 0.7632, 0.001384, 0.0, 1.0, 0.7632, 0.001384, 0.0, 1.0, 0.7632, 0.001384, 0.0, 1.0, 0.7632, 0.001384, 0.0, 1.0, 0.7632, 0.001384, 0.0, 1.0, 0.7632, 0.001384, 0.0, 1.0, 0.7632, 0.001384, 0.0, 1.0, 1.0, 1.0, 1.0, 1.0, 1.0, 1.0, 1.0, 1.0, 1.0, 1.0, 1.0, 1.0, 1.0, 1.0, 1.0, 1.0, 1.0, 1.0, 1.0, 1.0, 1.0, 1.0, 1.0, 1.0, 1.0, 1.0, 1.0, 1.0, 1.0, 1.0, 1.0, 1.0, 1.0, 1.0, 1.0, 1.0, 1.0, 1.0, 1.0, 1.0, 1.0, 1.0, 1.0, 1.0, 1.0, 1.0, 1.0, 1.0, 1.0, 1.0, 1.0, 1.0, 1.0, 1.0, 1.0, 1.0, 1.0, 1.0, 1.0, 1.0, 1.0, 1.0, 1.0, 1.0, 1.0, 1.0, 1.0, 1.0, 1.0, 1.0, 1.0, 1.0, 1.0, 1.0, 1.0, 1.0, 1.0, 1.0, 1.0, 1.0, 1.0, 1.0, 1.0, 1.0, 1.0, 1.0, 1.0, 1.0, 1.0, 1.0, 1.0, 1.0, 1.0, 1.0, 1.0, 1.0, 1.0, 1.0, 1.0, 1.0, 1.0, 1.0, 1.0, 1.0, 1.0, 1.0, 1.0, 1.0, 1.0, 1.0, 1.0, 1.0, 1.0, 1.0, 1.0, 1.0, 1.0, 1.0, 1.0, 1.0, 1.0, 1.0, 1.0, 1.0, 1.0, 1.0, 1.0, 1.0, 1.0, 1.0, 1.0, 1.0, 1.0, 1.0, 1.0, 1.0, 1.0, 1.0, 1.0, 1.0, 1.0, 1.0, 1.0, 1.0, 1.0, 1.0, 1.0, 1.0, 1.0, 1.0, 1.0, 1.0, 1.0, 1.0, 1.0, 1.0, 1.0, 1.0, 1.0, 1.0, 1.0, 1.0, 1.0, 1.0, 1.0, 1.0, 1.0, 1.0, 1.0, 1.0, 1.0, 1.0, 1.0, 1.0, 1.0, 1.0])
me_plane_004.materials.append(mat_material_009)
me_plane_004.materials.append(mat_material_010)
me_plane_004.update()
me_plane_005 = bpy.data.meshes.new('Plane.005')
me_plane_005.from_pydata([(-1.0, -1.0, 0.0), (1.0, -1.0, 0.0), (-1.0, 1.0, 0.0), (1.0, 1.0, 0.0), (16.65, -4.015, -0.1356), (16.65, 3.618, -0.03002), (16.65, -3.741, -3.974), (16.65, 3.892, -3.868), (-4.95, -4.015, -0.1356), (-4.95, 3.618, -0.03002), (-4.95, -3.741, -3.974), (-4.95, 3.892, -3.868), (-5.175, -8.107, -1.996), (16.62, -8.107, -1.996), (-5.175, -2.703, 0.5454), (16.62, -2.703, 0.5454), (-4.9, -2.77, -4.496), (16.35, -2.77, -4.496), (-4.9, -8.501, -1.983), (16.35, -8.501, -1.983), (16.21, -3.557, 0.08325), (16.11, -8.361, -2.129), (16.34, 0.9106, -1.796), (16.24, -3.894, -4.008), (-4.8, -3.755, 0.01103), (-4.89, -8.403, -2.129), (-4.66, 1.106, -2.034), (-4.75, -3.542, -4.174), (4.35, 0.3746, -3.97), (6.35, 0.3746, -3.97), (4.35, 3.874, -3.935), (6.35, 3.874, -3.935), (8.475, -0.7144, -3.998), (10.48, -0.7144, -3.998), (8.475, 1.286, -3.998), (10.48, 1.286, -3.998), (-3.675, -0.7166, -3.968), (-1.675, -0.7166, -3.968), (-3.675, 1.283, -3.968), (-1.675, 1.283, -3.968), (12.3, -0.9986, -0.01999), (14.3, -0.9986, -0.01999), (12.3, 1.001, -0.01999), (14.3, 1.001, -0.01999), (-0.175, -0.7166, -3.968), (1.825, -0.7166, -3.968), (-0.175, 1.283, -3.968), (1.825, 1.283, -3.968), (12.4, -0.7166, -3.968), (14.4, -0.7166, -3.968), (12.4, 1.283, -3.968), (14.4, 1.283, -3.968), (12.4, -0.7166, -3.968), (14.4, -0.7166, -3.968), (12.4, 1.283, -3.968), (14.4, 1.283, -3.968), (4.8, -1.0, -1.192e-07), (6.8, -1.0, -1.192e-07), (4.8, 1.0, -1.192e-07), (6.8, 1.0, -1.192e-07)], [], [(0, 1, 3, 2), (4, 8, 10, 6), (7, 6, 10, 11), (11, 10, 8, 9), (9, 5, 7, 11), (5, 4, 6, 7), (9, 8, 4, 5), (12, 13, 15, 14), (16, 17, 19, 18), (20, 21, 23, 22), (24, 25, 27, 26), (28, 29, 31, 30), (32, 33, 35, 34), (36, 37, 39, 38), (40, 41, 43, 42), (44, 45, 47, 46), (48, 49, 51, 50), (52, 53, 55, 54), (56, 57, 59, 58)])
me_plane_005.polygons.foreach_set('material_index', [0, 0, 0, 0, 0, 0, 0, 1, 1, 1, 1, 1, 1, 1, 1, 1, 1, 1, 1])
_uv = me_plane_005.uv_layers.new(name='UVMap')
_uv.uv.foreach_set('vector', [0.0, 0.0, 1.0, 0.0, 1.0, 1.0, 0.0, 1.0, 0.625, 0.5, 0.875, 0.5, 0.875, 0.75, 0.625, 0.75, 0.375, 0.75, 0.625, 0.75, 0.625, 1.0, 0.375, 1.0, 0.375, 0.0, 0.625, 0.0, 0.625, 0.25, 0.375, 0.25, 0.125, 0.5, 0.375, 0.5, 0.375, 0.75, 0.125, 0.75, 0.375, 0.5, 0.625, 0.5, 0.625, 0.75, 0.375, 0.75, 0.375, 0.25, 0.625, 0.25, 0.625, 0.5, 0.375, 0.5, 0.0, 0.0, 1.0, 0.0, 1.0, 1.0, 0.0, 1.0, 0.0, 0.0, 1.0, 0.0, 1.0, 1.0, 0.0, 1.0, 0.0, 0.0, 1.0, 0.0, 1.0, 1.0, 0.0, 1.0, 0.0, 0.0, 1.0, 0.0, 1.0, 1.0, 0.0, 1.0, 0.0, 0.0, 1.0, 0.0, 1.0, 1.0, 0.0, 1.0, 0.0, 0.0, 1.0, 0.0, 1.0, 1.0, 0.0, 1.0, 0.0, 0.0, 1.0, 0.0, 1.0, 1.0, 0.0, 1.0, 0.0, 0.0, 1.0, 0.0, 1.0, 1.0, 0.0, 1.0, 0.0, 0.0, 1.0, 0.0, 1.0, 1.0, 0.0, 1.0, 0.0, 0.0, 1.0, 0.0, 1.0, 1.0, 0.0, 1.0, 0.0, 0.0, 1.0, 0.0, 1.0, 1.0, 0.0, 1.0, 0.0, 0.0, 1.0, 0.0, 1.0, 1.0, 0.0, 1.0])
_ca = me_plane_005.color_attributes.new('Color', 'FLOAT_COLOR', 'POINT')
_ca.data.foreach_set('color', [1.0, 1.0, 1.0, 1.0, 1.0, 1.0, 1.0, 1.0, 1.0, 1.0, 1.0, 1.0, 1.0, 1.0, 1.0, 1.0, 0.7632, 0.001384, 0.0, 1.0, 0.7632, 0.001384, 0.0, 1.0, 0.7632, 0.001384, 0.0, 1.0, 0.7632, 0.001384, 0.0, 1.0, 0.7632, 0.001384, 0.0, 1.0, 0.7632, 0.001384, 0.0, 1.0, 0.7632, 0.001384, 0.0, 1.0, 0.7632, 0.001384, 0.0, 1.0, 0.7632, 0.001384, 0.0, 1.0, 0.7632, 0.001384, 0.0, 1.0, 0.7632, 0.001384, 0.0, 1.0, 0.7632, 0.001384, 0.0, 1.0, 1.0, 1.0, 1.0, 1.0, 1.0, 1.0, 1.0, 1.0, 1.0, 1.0, 1.0, 1.0, 1.0, 1.0, 1.0, 1.0, 1.0, 1.0, 1.0, 1.0, 1.0, 1.0, 1.0, 1.0, 1.0, 1.0, 1.0, 1.0, 1.0, 1.0, 1.0, 1.0, 1.0, 1.0, 1.0, 1.0, 1.0, 1.0, 1.0, 1.0, 1.0, 1.0, 1.0, 1.0, 1.0, 1.0, 1.0, 1.0, 1.0, 1.0, 1.0, 1.0, 1.0, 1.0, 1.0, 1.0, 1.0, 1.0, 1.0, 1.0, 1.0, 1.0, 1.0, 1.0, 1.0, 1.0, 1.0, 1.0, 1.0, 1.0, 1.0, 1.0, 1.0, 1.0, 1.0, 1.0, 1.0, 1.0, 1.0, 1.0, 1.0, 1.0, 1.0, 1.0, 1.0, 1.0, 1.0, 1.0, 1.0, 1.0, 1.0, 1.0, 1.0, 1.0, 1.0, 1.0, 1.0, 1.0, 1.0, 1.0, 1.0, 1.0, 1.0, 1.0, 1.0, 1.0, 1.0, 1.0, 1.0, 1.0, 1.0, 1.0, 1.0, 1.0, 1.0, 1.0, 1.0, 1.0, 1.0, 1.0, 1.0, 1.0, 1.0, 1.0, 1.0, 1.0, 1.0, 1.0, 1.0, 1.0, 1.0, 1.0, 1.0, 1.0, 1.0, 1.0, 1.0, 1.0, 1.0, 1.0, 1.0, 1.0, 1.0, 1.0, 1.0, 1.0, 1.0, 1.0, 1.0, 1.0, 1.0, 1.0, 1.0, 1.0, 1.0, 1.0, 1.0, 1.0, 1.0, 1.0, 1.0, 1.0, 1.0, 1.0, 1.0, 1.0, 1.0, 1.0, 1.0, 1.0, 1.0, 1.0, 1.0, 1.0, 1.0, 1.0])
me_plane_005.materials.append(mat_material_011)
me_plane_005.materials.append(mat_material_012)
me_plane_005.update()
me_plane_006 = bpy.data.meshes.new('Plane.006')
me_plane_006.from_pydata([(-1.0, -1.0, 0.0), (1.0, -1.0, 0.0), (-1.0, 1.0, 0.0), (1.0, 1.0, 0.0), (16.65, -4.015, -0.1356), (16.65, 3.618, -0.03002), (16.65, -3.741, -3.974), (16.65, 3.892, -3.868), (-4.95, -4.015, -0.1356), (-4.95, 3.618, -0.03002), (-4.95, -3.741, -3.974), (-4.95, 3.892, -3.868), (-5.175, -8.107, -1.996), (16.62, -8.107, -1.996), (-5.175, -2.703, 0.5454), (16.62, -2.703, 0.5454), (-4.9, -2.77, -4.496), (16.35, -2.77, -4.496), (-4.9, -8.501, -1.983), (16.35, -8.501, -1.983), (16.21, -3.557, 0.08325), (16.11, -8.361, -2.129), (16.34, 0.9106, -1.796), (16.24, -3.894, -4.008), (-4.8, -3.755, 0.01103), (-4.89, -8.403, -2.129), (-4.66, 1.106, -2.034), (-4.75, -3.542, -4.174), (4.35, 0.3746, -3.97), (6.35, 0.3746, -3.97), (4.35, 3.874, -3.935), (6.35, 3.874, -3.935), (8.475, -0.7144, -3.998), (10.48, -0.7144, -3.998), (8.475, 1.286, -3.998), (10.48, 1.286, -3.998), (-3.675, -0.7166, -3.968), (-1.675, -0.7166, -3.968), (-3.675, 1.283, -3.968), (-1.675, 1.283, -3.968), (12.3, -0.9986, -0.01999), (14.3, -0.9986, -0.01999), (12.3, 1.001, -0.01999), (14.3, 1.001, -0.01999), (-0.175, -0.7166, -3.968), (1.825, -0.7166, -3.968), (-0.175, 1.283, -3.968), (1.825, 1.283, -3.968), (12.4, -0.7166, -3.968), (14.4, -0.7166, -3.968), (12.4, 1.283, -3.968), (14.4, 1.283, -3.968), (12.4, -0.7166, -3.968), (14.4, -0.7166, -3.968), (12.4, 1.283, -3.968), (14.4, 1.283, -3.968), (4.8, -1.0, -1.192e-07), (6.8, -1.0, -1.192e-07), (4.8, 1.0, -1.192e-07), (6.8, 1.0, -1.192e-07)], [], [(0, 1, 3, 2), (4, 8, 10, 6), (7, 6, 10, 11), (11, 10, 8, 9), (9, 5, 7, 11), (5, 4, 6, 7), (9, 8, 4, 5), (12, 13, 15, 14), (16, 17, 19, 18), (20, 21, 23, 22), (24, 25, 27, 26), (28, 29, 31, 30), (32, 33, 35, 34), (36, 37, 39, 38), (40, 41, 43, 42), (44, 45, 47, 46), (48, 49, 51, 50), (52, 53, 55, 54), (56, 57, 59, 58)])
me_plane_006.polygons.foreach_set('material_index', [0, 0, 0, 0, 0, 0, 0, 1, 1, 1, 1, 1, 1, 1, 1, 1, 1, 1, 1])
_uv = me_plane_006.uv_layers.new(name='UVMap')
_uv.uv.foreach_set('vector', [0.0, 0.0, 1.0, 0.0, 1.0, 1.0, 0.0, 1.0, 0.625, 0.5, 0.875, 0.5, 0.875, 0.75, 0.625, 0.75, 0.375, 0.75, 0.625, 0.75, 0.625, 1.0, 0.375, 1.0, 0.375, 0.0, 0.625, 0.0, 0.625, 0.25, 0.375, 0.25, 0.125, 0.5, 0.375, 0.5, 0.375, 0.75, 0.125, 0.75, 0.375, 0.5, 0.625, 0.5, 0.625, 0.75, 0.375, 0.75, 0.375, 0.25, 0.625, 0.25, 0.625, 0.5, 0.375, 0.5, 0.0, 0.0, 1.0, 0.0, 1.0, 1.0, 0.0, 1.0, 0.0, 0.0, 1.0, 0.0, 1.0, 1.0, 0.0, 1.0, 0.0, 0.0, 1.0, 0.0, 1.0, 1.0, 0.0, 1.0, 0.0, 0.0, 1.0, 0.0, 1.0, 1.0, 0.0, 1.0, 0.0, 0.0, 1.0, 0.0, 1.0, 1.0, 0.0, 1.0, 0.0, 0.0, 1.0, 0.0, 1.0, 1.0, 0.0, 1.0, 0.0, 0.0, 1.0, 0.0, 1.0, 1.0, 0.0, 1.0, 0.0, 0.0, 1.0, 0.0, 1.0, 1.0, 0.0, 1.0, 0.0, 0.0, 1.0, 0.0, 1.0, 1.0, 0.0, 1.0, 0.0, 0.0, 1.0, 0.0, 1.0, 1.0, 0.0, 1.0, 0.0, 0.0, 1.0, 0.0, 1.0, 1.0, 0.0, 1.0, 0.0, 0.0, 1.0, 0.0, 1.0, 1.0, 0.0, 1.0])
_ca = me_plane_006.color_attributes.new('Color', 'FLOAT_COLOR', 'POINT')
_ca.data.foreach_set('color', [1.0, 1.0, 1.0, 1.0, 1.0, 1.0, 1.0, 1.0, 1.0, 1.0, 1.0, 1.0, 1.0, 1.0, 1.0, 1.0, 0.7632, 0.001384, 0.0, 1.0, 0.7632, 0.001384, 0.0, 1.0, 0.7632, 0.001384, 0.0, 1.0, 0.7632, 0.001384, 0.0, 1.0, 0.7632, 0.001384, 0.0, 1.0, 0.7632, 0.001384, 0.0, 1.0, 0.7632, 0.001384, 0.0, 1.0, 0.7632, 0.001384, 0.0, 1.0, 0.7632, 0.001384, 0.0, 1.0, 0.7632, 0.001384, 0.0, 1.0, 0.7632, 0.001384, 0.0, 1.0, 0.7632, 0.001384, 0.0, 1.0, 1.0, 1.0, 1.0, 1.0, 1.0, 1.0, 1.0, 1.0, 1.0, 1.0, 1.0, 1.0, 1.0, 1.0, 1.0, 1.0, 1.0, 1.0, 1.0, 1.0, 1.0, 1.0, 1.0, 1.0, 1.0, 1.0, 1.0, 1.0, 1.0, 1.0, 1.0, 1.0, 1.0, 1.0, 1.0, 1.0, 1.0, 1.0, 1.0, 1.0, 1.0, 1.0, 1.0, 1.0, 1.0, 1.0, 1.0, 1.0, 1.0, 1.0, 1.0, 1.0, 1.0, 1.0, 1.0, 1.0, 1.0, 1.0, 1.0, 1.0, 1.0, 1.0, 1.0, 1.0, 1.0, 1.0, 1.0, 1.0, 1.0, 1.0, 1.0, 1.0, 1.0, 1.0, 1.0, 1.0, 1.0, 1.0, 1.0, 1.0, 1.0, 1.0, 1.0, 1.0, 1.0, 1.0, 1.0, 1.0, 1.0, 1.0, 1.0, 1.0, 1.0, 1.0, 1.0, 1.0, 1.0, 1.0, 1.0, 1.0, 1.0, 1.0, 1.0, 1.0, 1.0, 1.0, 1.0, 1.0, 1.0, 1.0, 1.0, 1.0, 1.0, 1.0, 1.0, 1.0, 1.0, 1.0, 1.0, 1.0, 1.0, 1.0, 1.0, 1.0, 1.0, 1.0, 1.0, 1.0, 1.0, 1.0, 1.0, 1.0, 1.0, 1.0, 1.0, 1.0, 1.0, 1.0, 1.0, 1.0, 1.0, 1.0, 1.0, 1.0, 1.0, 1.0, 1.0, 1.0, 1.0, 1.0, 1.0, 1.0, 1.0, 1.0, 1.0, 1.0, 1.0, 1.0, 1.0, 1.0, 1.0, 1.0, 1.0, 1.0, 1.0, 1.0, 1.0, 1.0, 1.0, 1.0, 1.0, 1.0, 1.0, 1.0, 1.0, 1.0])
me_plane_006.materials.append(mat_material_013)
me_plane_006.materials.append(mat_material_014)
me_plane_006.update()
me_plane_007 = bpy.data.meshes.new('Plane.007')
me_plane_007.from_pydata([(-1.0, -1.0, 0.0), (1.0, -1.0, 0.0), (-1.0, 1.0, 0.0), (1.0, 1.0, 0.0), (16.65, -4.015, -0.1356), (16.65, 3.618, -0.03002), (16.65, -3.741, -3.974), (16.65, 3.892, -3.868), (-4.95, -4.015, -0.1356), (-4.95, 3.618, -0.03002), (-4.95, -3.741, -3.974), (-4.95, 3.892, -3.868), (-5.175, -8.107, -1.996), (16.62, -8.107, -1.996), (-5.175, -2.703, 0.5454), (16.62, -2.703, 0.5454), (-4.9, -2.77, -4.496), (16.35, -2.77, -4.496), (-4.9, -8.501, -1.983), (16.35, -8.501, -1.983), (16.21, -3.557, 0.08325), (16.11, -8.361, -2.129), (16.34, 0.9106, -1.796), (16.24, -3.894, -4.008), (-4.8, -3.755, 0.01103), (-4.89, -8.403, -2.129), (-4.66, 1.106, -2.034), (-4.75, -3.542, -4.174), (4.35, 0.3746, -3.97), (6.35, 0.3746, -3.97), (4.35, 3.874, -3.935), (6.35, 3.874, -3.935), (8.475, -0.7144, -3.998), (10.48, -0.7144, -3.998), (8.475, 1.286, -3.998), (10.48, 1.286, -3.998), (-3.675, -0.7166, -3.968), (-1.675, -0.7166, -3.968), (-3.675, 1.283, -3.968), (-1.675, 1.283, -3.968), (12.3, -0.9986, -0.01999), (14.3, -0.9986, -0.01999), (12.3, 1.001, -0.01999), (14.3, 1.001, -0.01999), (-0.175, -0.7166, -3.968), (1.825, -0.7166, -3.968), (-0.175, 1.283, -3.968), (1.825, 1.283, -3.968), (12.4, -0.7166, -3.968), (14.4, -0.7166, -3.968), (12.4, 1.283, -3.968), (14.4, 1.283, -3.968), (12.4, -0.7166, -3.968), (14.4, -0.7166, -3.968), (12.4, 1.283, -3.968), (14.4, 1.283, -3.968), (4.8, -1.0, -1.192e-07), (6.8, -1.0, -1.192e-07), (4.8, 1.0, -1.192e-07), (6.8, 1.0, -1.192e-07)], [], [(0, 1, 3, 2), (4, 8, 10, 6), (7, 6, 10, 11), (11, 10, 8, 9), (9, 5, 7, 11), (5, 4, 6, 7), (9, 8, 4, 5), (12, 13, 15, 14), (16, 17, 19, 18), (20, 21, 23, 22), (24, 25, 27, 26), (28, 29, 31, 30), (32, 33, 35, 34), (36, 37, 39, 38), (40, 41, 43, 42), (44, 45, 47, 46), (48, 49, 51, 50), (52, 53, 55, 54), (56, 57, 59, 58)])
me_plane_007.polygons.foreach_set('material_index', [0, 0, 0, 0, 0, 0, 0, 1, 1, 1, 1, 1, 1, 1, 1, 1, 1, 1, 1])
_uv = me_plane_007.uv_layers.new(name='UVMap')
_uv.uv.foreach_set('vector', [0.0, 0.0, 1.0, 0.0, 1.0, 1.0, 0.0, 1.0, 0.625, 0.5, 0.875, 0.5, 0.875, 0.75, 0.625, 0.75, 0.375, 0.75, 0.625, 0.75, 0.625, 1.0, 0.375, 1.0, 0.375, 0.0, 0.625, 0.0, 0.625, 0.25, 0.375, 0.25, 0.125, 0.5, 0.375, 0.5, 0.375, 0.75, 0.125, 0.75, 0.375, 0.5, 0.625, 0.5, 0.625, 0.75, 0.375, 0.75, 0.375, 0.25, 0.625, 0.25, 0.625, 0.5, 0.375, 0.5, 0.0, 0.0, 1.0, 0.0, 1.0, 1.0, 0.0, 1.0, 0.0, 0.0, 1.0, 0.0, 1.0, 1.0, 0.0, 1.0, 0.0, 0.0, 1.0, 0.0, 1.0, 1.0, 0.0, 1.0, 0.0, 0.0, 1.0, 0.0, 1.0, 1.0, 0.0, 1.0, 0.0, 0.0, 1.0, 0.0, 1.0, 1.0, 0.0, 1.0, 0.0, 0.0, 1.0, 0.0, 1.0, 1.0, 0.0, 1.0, 0.0, 0.0, 1.0, 0.0, 1.0, 1.0, 0.0, 1.0, 0.0, 0.0, 1.0, 0.0, 1.0, 1.0, 0.0, 1.0, 0.0, 0.0, 1.0, 0.0, 1.0, 1.0, 0.0, 1.0, 0.0, 0.0, 1.0, 0.0, 1.0, 1.0, 0.0, 1.0, 0.0, 0.0, 1.0, 0.0, 1.0, 1.0, 0.0, 1.0, 0.0, 0.0, 1.0, 0.0, 1.0, 1.0, 0.0, 1.0])
_ca = me_plane_007.color_attributes.new('Color', 'FLOAT_COLOR', 'POINT')
_ca.data.foreach_set('color', [1.0, 1.0, 1.0, 1.0, 1.0, 1.0, 1.0, 1.0, 1.0, 1.0, 1.0, 1.0, 1.0, 1.0, 1.0, 1.0, 0.7632, 0.001384, 0.0, 1.0, 0.7632, 0.001384, 0.0, 1.0, 0.7632, 0.001384, 0.0, 1.0, 0.7632, 0.001384, 0.0, 1.0, 0.7632, 0.001384, 0.0, 1.0, 0.7632, 0.001384, 0.0, 1.0, 0.7632, 0.001384, 0.0, 1.0, 0.7632, 0.001384, 0.0, 1.0, 0.7632, 0.001384, 0.0, 1.0, 0.7632, 0.001384, 0.0, 1.0, 0.7632, 0.001384, 0.0, 1.0, 0.7632, 0.001384, 0.0, 1.0, 1.0, 1.0, 1.0, 1.0, 1.0, 1.0, 1.0, 1.0, 1.0, 1.0, 1.0, 1.0, 1.0, 1.0, 1.0, 1.0, 1.0, 1.0, 1.0, 1.0, 1.0, 1.0, 1.0, 1.0, 1.0, 1.0, 1.0, 1.0, 1.0, 1.0, 1.0, 1.0, 1.0, 1.0, 1.0, 1.0, 1.0, 1.0, 1.0, 1.0, 1.0, 1.0, 1.0, 1.0, 1.0, 1.0, 1.0, 1.0, 1.0, 1.0, 1.0, 1.0, 1.0, 1.0, 1.0, 1.0, 1.0, 1.0, 1.0, 1.0, 1.0, 1.0, 1.0, 1.0, 1.0, 1.0, 1.0, 1.0, 1.0, 1.0, 1.0, 1.0, 1.0, 1.0, 1.0, 1.0, 1.0, 1.0, 1.0, 1.0, 1.0, 1.0, 1.0, 1.0, 1.0, 1.0, 1.0, 1.0, 1.0, 1.0, 1.0, 1.0, 1.0, 1.0, 1.0, 1.0, 1.0, 1.0, 1.0, 1.0, 1.0, 1.0, 1.0, 1.0, 1.0, 1.0, 1.0, 1.0, 1.0, 1.0, 1.0, 1.0, 1.0, 1.0, 1.0, 1.0, 1.0, 1.0, 1.0, 1.0, 1.0, 1.0, 1.0, 1.0, 1.0, 1.0, 1.0, 1.0, 1.0, 1.0, 1.0, 1.0, 1.0, 1.0, 1.0, 1.0, 1.0, 1.0, 1.0, 1.0, 1.0, 1.0, 1.0, 1.0, 1.0, 1.0, 1.0, 1.0, 1.0, 1.0, 1.0, 1.0, 1.0, 1.0, 1.0, 1.0, 1.0, 1.0, 1.0, 1.0, 1.0, 1.0, 1.0, 1.0, 1.0, 1.0, 1.0, 1.0, 1.0, 1.0, 1.0, 1.0, 1.0, 1.0, 1.0, 1.0])
me_plane_007.materials.append(mat_material_015)
me_plane_007.materials.append(mat_material_016)
me_plane_007.update()
me_plane_008 = bpy.data.meshes.new('Plane.008')
me_plane_008.from_pydata([(-1.0, -1.0, 0.0), (1.0, -1.0, 0.0), (-1.0, 1.0, 0.0), (1.0, 1.0, 0.0), (16.65, -4.015, -0.1356), (16.65, 3.618, -0.03002), (16.65, -3.741, -3.974), (16.65, 3.892, -3.868), (-4.95, -4.015, -0.1356), (-4.95, 3.618, -0.03002), (-4.95, -3.741, -3.974), (-4.95, 3.892, -3.868), (-5.175, -8.107, -1.996), (16.62, -8.107, -1.996), (-5.175, -2.703, 0.5454), (16.62, -2.703, 0.5454), (-4.9, -2.77, -4.496), (16.35, -2.77, -4.496), (-4.9, -8.501, -1.983), (16.35, -8.501, -1.983), (16.21, -3.557, 0.08325), (16.11, -8.361, -2.129), (16.34, 0.9106, -1.796), (16.24, -3.894, -4.008), (-4.8, -3.755, 0.01103), (-4.89, -8.403, -2.129), (-4.66, 1.106, -2.034), (-4.75, -3.542, -4.174), (4.35, 0.3746, -3.97), (6.35, 0.3746, -3.97), (4.35, 3.874, -3.935), (6.35, 3.874, -3.935), (8.475, -0.7144, -3.998), (10.48, -0.7144, -3.998), (8.475, 1.286, -3.998), (10.48, 1.286, -3.998), (-3.675, -0.7166, -3.968), (-1.675, -0.7166, -3.968), (-3.675, 1.283, -3.968), (-1.675, 1.283, -3.968), (12.3, -0.9986, -0.01999), (14.3, -0.9986, -0.01999), (12.3, 1.001, -0.01999), (14.3, 1.001, -0.01999), (-0.175, -0.7166, -3.968), (1.825, -0.7166, -3.968), (-0.175, 1.283, -3.968), (1.825, 1.283, -3.968), (12.4, -0.7166, -3.968), (14.4, -0.7166, -3.968), (12.4, 1.283, -3.968), (14.4, 1.283, -3.968), (12.4, -0.7166, -3.968), (14.4, -0.7166, -3.968), (12.4, 1.283, -3.968), (14.4, 1.283, -3.968), (4.8, -1.0, -1.192e-07), (6.8, -1.0, -1.192e-07), (4.8, 1.0, -1.192e-07), (6.8, 1.0, -1.192e-07)], [], [(0, 1, 3, 2), (4, 8, 10, 6), (7, 6, 10, 11), (11, 10, 8, 9), (9, 5, 7, 11), (5, 4, 6, 7), (9, 8, 4, 5), (12, 13, 15, 14), (16, 17, 19, 18), (20, 21, 23, 22), (24, 25, 27, 26), (28, 29, 31, 30), (32, 33, 35, 34), (36, 37, 39, 38), (40, 41, 43, 42), (44, 45, 47, 46), (48, 49, 51, 50), (52, 53, 55, 54), (56, 57, 59, 58)])
me_plane_008.polygons.foreach_set('material_index', [0, 0, 0, 0, 0, 0, 0, 1, 1, 1, 1, 1, 1, 1, 1, 1, 1, 1, 1])
_uv = me_plane_008.uv_layers.new(name='UVMap')
_uv.uv.foreach_set('vector', [0.0, 0.0, 1.0, 0.0, 1.0, 1.0, 0.0, 1.0, 0.625, 0.5, 0.875, 0.5, 0.875, 0.75, 0.625, 0.75, 0.375, 0.75, 0.625, 0.75, 0.625, 1.0, 0.375, 1.0, 0.375, 0.0, 0.625, 0.0, 0.625, 0.25, 0.375, 0.25, 0.125, 0.5, 0.375, 0.5, 0.375, 0.75, 0.125, 0.75, 0.375, 0.5, 0.625, 0.5, 0.625, 0.75, 0.375, 0.75, 0.375, 0.25, 0.625, 0.25, 0.625, 0.5, 0.375, 0.5, 0.0, 0.0, 1.0, 0.0, 1.0, 1.0, 0.0, 1.0, 0.0, 0.0, 1.0, 0.0, 1.0, 1.0, 0.0, 1.0, 0.0, 0.0, 1.0, 0.0, 1.0, 1.0, 0.0, 1.0, 0.0, 0.0, 1.0, 0.0, 1.0, 1.0, 0.0, 1.0, 0.0, 0.0, 1.0, 0.0, 1.0, 1.0, 0.0, 1.0, 0.0, 0.0, 1.0, 0.0, 1.0, 1.0, 0.0, 1.0, 0.0, 0.0, 1.0, 0.0, 1.0, 1.0, 0.0, 1.0, 0.0, 0.0, 1.0, 0.0, 1.0, 1.0, 0.0, 1.0, 0.0, 0.0, 1.0, 0.0, 1.0, 1.0, 0.0, 1.0, 0.0, 0.0, 1.0, 0.0, 1.0, 1.0, 0.0, 1.0, 0.0, 0.0, 1.0, 0.0, 1.0, 1.0, 0.0, 1.0, 0.0, 0.0, 1.0, 0.0, 1.0, 1.0, 0.0, 1.0])
_ca = me_plane_008.color_attributes.new('Color', 'FLOAT_COLOR', 'POINT')
_ca.data.foreach_set('color', [1.0, 1.0, 1.0, 1.0, 1.0, 1.0, 1.0, 1.0, 1.0, 1.0, 1.0, 1.0, 1.0, 1.0, 1.0, 1.0, 0.7632, 0.001384, 0.0, 1.0, 0.7632, 0.001384, 0.0, 1.0, 0.7632, 0.001384, 0.0, 1.0, 0.7632, 0.001384, 0.0, 1.0, 0.7632, 0.001384, 0.0, 1.0, 0.7632, 0.001384, 0.0, 1.0, 0.7632, 0.001384, 0.0, 1.0, 0.7632, 0.001384, 0.0, 1.0, 0.7632, 0.001384, 0.0, 1.0, 0.7632, 0.001384, 0.0, 1.0, 0.7632, 0.001384, 0.0, 1.0, 0.7632, 0.001384, 0.0, 1.0, 1.0, 1.0, 1.0, 1.0, 1.0, 1.0, 1.0, 1.0, 1.0, 1.0, 1.0, 1.0, 1.0, 1.0, 1.0, 1.0, 1.0, 1.0, 1.0, 1.0, 1.0, 1.0, 1.0, 1.0, 1.0, 1.0, 1.0, 1.0, 1.0, 1.0, 1.0, 1.0, 1.0, 1.0, 1.0, 1.0, 1.0, 1.0, 1.0, 1.0, 1.0, 1.0, 1.0, 1.0, 1.0, 1.0, 1.0, 1.0, 1.0, 1.0, 1.0, 1.0, 1.0, 1.0, 1.0, 1.0, 1.0, 1.0, 1.0, 1.0, 1.0, 1.0, 1.0, 1.0, 1.0, 1.0, 1.0, 1.0, 1.0, 1.0, 1.0, 1.0, 1.0, 1.0, 1.0, 1.0, 1.0, 1.0, 1.0, 1.0, 1.0, 1.0, 1.0, 1.0, 1.0, 1.0, 1.0, 1.0, 1.0, 1.0, 1.0, 1.0, 1.0, 1.0, 1.0, 1.0, 1.0, 1.0, 1.0, 1.0, 1.0, 1.0, 1.0, 1.0, 1.0, 1.0, 1.0, 1.0, 1.0, 1.0, 1.0, 1.0, 1.0, 1.0, 1.0, 1.0, 1.0, 1.0, 1.0, 1.0, 1.0, 1.0, 1.0, 1.0, 1.0, 1.0, 1.0, 1.0, 1.0, 1.0, 1.0, 1.0, 1.0, 1.0, 1.0, 1.0, 1.0, 1.0, 1.0, 1.0, 1.0, 1.0, 1.0, 1.0, 1.0, 1.0, 1.0, 1.0, 1.0, 1.0, 1.0, 1.0, 1.0, 1.0, 1.0, 1.0, 1.0, 1.0, 1.0, 1.0, 1.0, 1.0, 1.0, 1.0, 1.0, 1.0, 1.0, 1.0, 1.0, 1.0, 1.0, 1.0, 1.0, 1.0, 1.0, 1.0])
me_plane_008.materials.append(mat_material_017)
me_plane_008.materials.append(mat_material_018)
me_plane_008.update()

# ---- objects
ob_light = bpy.data.objects.new('Light', light_light)
ob_plane_010 = bpy.data.objects.new('Plane.010', me_plane_010)
ob_plane_001 = bpy.data.objects.new('Plane.001', me_plane_001)
ob_plane_002 = bpy.data.objects.new('Plane.002', me_plane_002)
ob_plane_003 = bpy.data.objects.new('Plane.003', me_plane_003)
ob_plane_004 = bpy.data.objects.new('Plane.004', me_plane_004)
ob_plane_005 = bpy.data.objects.new('Plane.005', me_plane_005)
ob_plane_006 = bpy.data.objects.new('Plane.006', me_plane_006)
ob_plane_007 = bpy.data.objects.new('Plane.007', me_plane_007)
ob_plane_008 = bpy.data.objects.new('Plane.008', me_plane_008)

# ---- transforms, parenting, visibility, modifiers, constraints
ob_light.location = (4.076, 1.005, 5.904)
ob_light.rotation_euler = (0.6503, 0.05522, 1.866)
ob_light.lock_rotations_4d = False
ob_light.empty_display_type = 'ARROWS'
ob_light.color = (0.0, 0.0, 0.0, 0.0)
ob_light.lineart.crease_threshold = 0.0
ob_plane_010.location = (-2.28, 0.22, 1.42)
ob_plane_010.rotation_euler = (-1.58, 0.0, -1.566)
ob_plane_010.scale = (0.4, 0.44, 1.0)
ob_plane_001.location = (-2.28, 1.85, 1.42)
ob_plane_001.rotation_euler = (-1.602, 0.0, 0.0)
ob_plane_001.scale = (0.4, 0.44, 1.0)
ob_plane_002.location = (-5.93, -20.91, 1.54)
ob_plane_002.rotation_euler = (-1.585, -0.003491, -4.711)
ob_plane_002.scale = (0.4113, 0.4525, 1.028)
ob_plane_003.location = (17.85, -19.96, 1.33)
ob_plane_003.rotation_euler = (-1.609, 0.0, -4.681)
ob_plane_003.scale = (0.4113, 0.4525, 1.028)
ob_plane_004.location = (9.84, -1.93, 1.42)
ob_plane_004.rotation_euler = (-1.597, 0.0, -3.128)
ob_plane_004.scale = (0.4113, 0.4525, 1.028)
ob_plane_005.location = (17.85, -1.78, 1.33)
ob_plane_005.rotation_euler = (-1.597, 0.0, -3.128)
ob_plane_005.scale = (0.4113, 0.4525, 1.028)
ob_plane_006.location = (17.85, -4.18, 1.33)
ob_plane_006.rotation_euler = (-1.609, 0.0, -4.681)
ob_plane_006.scale = (0.4113, 0.4525, 1.028)
ob_plane_007.location = (-5.93, -12.68, 1.54)
ob_plane_007.rotation_euler = (-1.585, -0.003491, -4.711)
ob_plane_007.scale = (0.4113, 0.4525, 1.028)
ob_plane_008.location = (17.85, -11.69, 1.33)
ob_plane_008.rotation_euler = (-1.609, 0.0, -4.681)
ob_plane_008.scale = (0.4113, 0.4525, 1.028)

# ---- collection membership
col_collection.objects.link(ob_light)
col_collection.objects.link(ob_plane_010)
col_collection.objects.link(ob_plane_001)
col_collection.objects.link(ob_plane_002)
col_collection.objects.link(ob_plane_003)
col_collection.objects.link(ob_plane_004)
col_collection.objects.link(ob_plane_005)
col_collection.objects.link(ob_plane_006)
col_collection.objects.link(ob_plane_007)
col_collection.objects.link(ob_plane_008)

# ---- scene / render settings (as saved in the file)
scene.frame_start = 1; scene.frame_end = 250; scene.frame_set(99)
scene.render.engine = 'BLENDER_EEVEE_NEXT'
scene.cycles.sampling_pattern = 'TABULATED_SOBOL'
scene.view_settings.view_transform = 'Filmic'
bpy.context.view_layer.update()

# ---- added for rendering (the .blend has no active camera): camera
cam_auto = bpy.data.cameras.new('AutoCamera')
cam_auto.lens = 50.0
cam_auto.sensor_width = 36.0
cam_auto.clip_end = 1000.0
ob_auto_camera = bpy.data.objects.new('AutoCamera', cam_auto)
scene.collection.objects.link(ob_auto_camera)
ob_auto_camera.location = (44.6089, -54.1183, 31.8785)
ob_auto_camera.rotation_euler = (1.09748, -7.21219e-08, 0.694738)
scene.camera = ob_auto_camera
bpy.context.view_layer.update()

